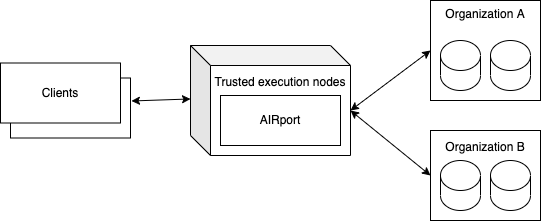

The diagram above was exported from draw.io. Its source (the exported page's mxGraphModel, read from the mxfile embedded in the PNG):
<mxGraphModel dx="946" dy="621" grid="1" gridSize="10" guides="1" tooltips="1" connect="1" arrows="1" fold="1" page="1" pageScale="1" pageWidth="850" pageHeight="1100" math="0" shadow="0">
  <root>
    <mxCell id="0" />
    <mxCell id="1" parent="0" />
    <mxCell id="_Wk-3NzKyjqOTRZpP05v-1" value="Organization A&lt;br&gt;&lt;br&gt;&lt;br&gt;&lt;br&gt;&lt;br&gt;&lt;br&gt;" style="rounded=0;whiteSpace=wrap;html=1;" vertex="1" parent="1">
      <mxGeometry x="480" y="80" width="110" height="100" as="geometry" />
    </mxCell>
    <mxCell id="_Wk-3NzKyjqOTRZpP05v-2" value="Organization B&lt;br&gt;&lt;br&gt;&lt;br&gt;&lt;br&gt;&lt;br&gt;" style="rounded=0;whiteSpace=wrap;html=1;" vertex="1" parent="1">
      <mxGeometry x="480" y="210" width="110" height="90" as="geometry" />
    </mxCell>
    <mxCell id="_Wk-3NzKyjqOTRZpP05v-3" value="Trusted execution nodes&lt;br&gt;&lt;br&gt;&lt;br&gt;&lt;br&gt;&lt;br&gt;" style="shape=cube;whiteSpace=wrap;html=1;boundedLbl=1;backgroundOutline=1;darkOpacity=0.05;darkOpacity2=0.1;" vertex="1" parent="1">
      <mxGeometry x="240" y="125" width="160" height="110" as="geometry" />
    </mxCell>
    <mxCell id="_Wk-3NzKyjqOTRZpP05v-4" value="AIRport" style="rounded=0;whiteSpace=wrap;html=1;" vertex="1" parent="1">
      <mxGeometry x="270" y="175" width="120" height="50" as="geometry" />
    </mxCell>
    <mxCell id="_Wk-3NzKyjqOTRZpP05v-5" value="" style="endArrow=classic;startArrow=classic;html=1;rounded=0;entryX=0;entryY=0.5;entryDx=0;entryDy=0;exitX=0;exitY=0;exitDx=160;exitDy=65;exitPerimeter=0;" edge="1" parent="1" source="_Wk-3NzKyjqOTRZpP05v-3" target="_Wk-3NzKyjqOTRZpP05v-1">
      <mxGeometry width="50" height="50" relative="1" as="geometry">
        <mxPoint x="400" y="300" as="sourcePoint" />
        <mxPoint x="450" y="250" as="targetPoint" />
      </mxGeometry>
    </mxCell>
    <mxCell id="_Wk-3NzKyjqOTRZpP05v-6" value="" style="endArrow=classic;startArrow=classic;html=1;rounded=0;entryX=0;entryY=0.5;entryDx=0;entryDy=0;exitX=0;exitY=0;exitDx=160;exitDy=65;exitPerimeter=0;" edge="1" parent="1" source="_Wk-3NzKyjqOTRZpP05v-3" target="_Wk-3NzKyjqOTRZpP05v-2">
      <mxGeometry width="50" height="50" relative="1" as="geometry">
        <mxPoint x="400" y="300" as="sourcePoint" />
        <mxPoint x="450" y="250" as="targetPoint" />
      </mxGeometry>
    </mxCell>
    <mxCell id="_Wk-3NzKyjqOTRZpP05v-8" value="" style="endArrow=classic;startArrow=classic;html=1;rounded=0;entryX=0;entryY=0.486;entryDx=0;entryDy=0;entryPerimeter=0;exitX=1.008;exitY=0.383;exitDx=0;exitDy=0;exitPerimeter=0;" edge="1" parent="1" source="_Wk-3NzKyjqOTRZpP05v-13" target="_Wk-3NzKyjqOTRZpP05v-3">
      <mxGeometry width="50" height="50" relative="1" as="geometry">
        <mxPoint x="400" y="300" as="sourcePoint" />
        <mxPoint x="450" y="250" as="targetPoint" />
      </mxGeometry>
    </mxCell>
    <mxCell id="_Wk-3NzKyjqOTRZpP05v-9" value="" style="shape=cylinder3;whiteSpace=wrap;html=1;boundedLbl=1;backgroundOutline=1;size=15;" vertex="1" parent="1">
      <mxGeometry x="490" y="120" width="40" height="50" as="geometry" />
    </mxCell>
    <mxCell id="_Wk-3NzKyjqOTRZpP05v-10" value="" style="shape=cylinder3;whiteSpace=wrap;html=1;boundedLbl=1;backgroundOutline=1;size=15;" vertex="1" parent="1">
      <mxGeometry x="540" y="120" width="40" height="50" as="geometry" />
    </mxCell>
    <mxCell id="_Wk-3NzKyjqOTRZpP05v-11" value="" style="shape=cylinder3;whiteSpace=wrap;html=1;boundedLbl=1;backgroundOutline=1;size=15;" vertex="1" parent="1">
      <mxGeometry x="490" y="240" width="40" height="50" as="geometry" />
    </mxCell>
    <mxCell id="_Wk-3NzKyjqOTRZpP05v-12" value="" style="shape=cylinder3;whiteSpace=wrap;html=1;boundedLbl=1;backgroundOutline=1;size=15;" vertex="1" parent="1">
      <mxGeometry x="540" y="240" width="40" height="50" as="geometry" />
    </mxCell>
    <mxCell id="_Wk-3NzKyjqOTRZpP05v-13" value="" style="rounded=0;whiteSpace=wrap;html=1;" vertex="1" parent="1">
      <mxGeometry x="60" y="157.5" width="120" height="60" as="geometry" />
    </mxCell>
    <mxCell id="_Wk-3NzKyjqOTRZpP05v-7" value="Clients" style="rounded=0;whiteSpace=wrap;html=1;" vertex="1" parent="1">
      <mxGeometry x="50" y="142.5" width="120" height="60" as="geometry" />
    </mxCell>
  </root>
</mxGraphModel>